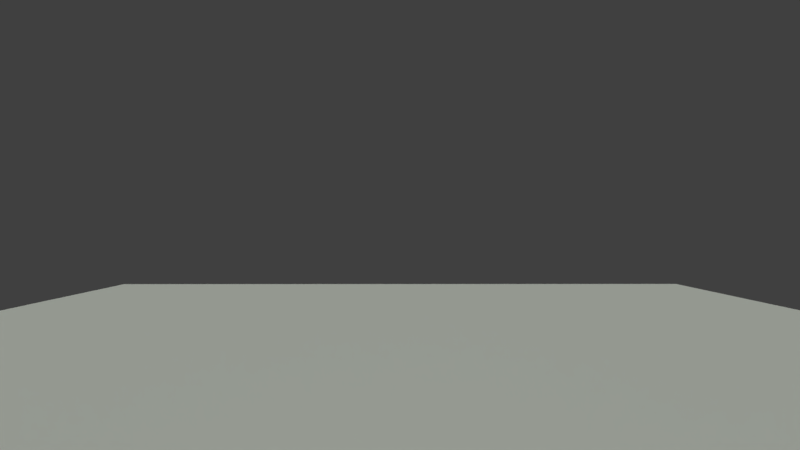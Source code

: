 # Source: client.blend  (saved by Blender 2.77.0; exported with 4.5.12 LTS)
import bpy
from mathutils import Matrix  # noqa: F401  (used for matrix-valued properties, if any)

bpy.ops.wm.read_factory_settings(use_empty=True)
scene = bpy.context.scene
scene.name = 'Scene'

# ---- collections
col_collection_1 = bpy.data.collections.new('Collection 1'); scene.collection.children.link(col_collection_1)
col_collection_2 = bpy.data.collections.new('Collection 2'); scene.collection.children.link(col_collection_2)
col_collection_2.hide_render = True
col_collection_2.hide_viewport = True

# ---- materials (node trees are filled in below, after node groups)
mat_material_001 = bpy.data.materials.new('Material.001')
mat_material_001.alpha_threshold = 0.0
mat_material_001.use_transparent_shadow = False
mat_material_001.roughness = 0.5
mat_material_001.specular_intensity = 0.0813
mat_material = bpy.data.materials.new('Material')
mat_material.alpha_threshold = 0.0
mat_material.use_transparent_shadow = False
mat_material.roughness = 0.5
mat_material.specular_intensity = 0.0
mat_material.line_color = (0.0, 0.0, 0.0, 1.0)

# ---- material node trees

# ---- world
world_world = bpy.data.worlds.new('World'); scene.world = world_world
world_world.color = (0.05088, 0.05088, 0.05088)
world_world.use_sun_shadow = False
world_world.sun_shadow_jitter_overblur = 0.0
world_world.cycles.sampling_method = 'MANUAL'

# ---- cameras
cam_camera = bpy.data.cameras.new('Camera')
cam_camera.clip_end = 100.0
cam_camera.lens = 10.0
cam_camera.sensor_width = 32.0
cam_camera.sensor_height = 18.0
cam_camera.ortho_scale = 7.314
cam_camera.dof.focus_distance = 0.0
cam_camera.dof.aperture_fstop = 128.0

# ---- lights
light_hemi_001 = bpy.data.lights.new('Hemi.001', 'SUN')
light_hemi_001.color = (0.3506, 0.2842, 0.184)
light_hemi_001.transmission_factor = 0.0
light_hemi_001.angle = 0.1993
light_hemi_001.energy = 0.2
light_hemi_001.shadow_buffer_clip_start = 0.5
light_hemi_001.shadow_soft_size = 0.1
light_hemi_001.shadow_cascade_max_distance = 1000.0
light_hemi = bpy.data.lights.new('Hemi', 'SUN')
light_hemi.color = (0.8188, 1.0, 0.9421)
light_hemi.transmission_factor = 0.0
light_hemi.angle = 0.1993
light_hemi.energy = 0.4
light_hemi.shadow_buffer_clip_start = 0.5
light_hemi.shadow_soft_size = 0.1
light_hemi.shadow_cascade_max_distance = 1000.0
light_lamp = bpy.data.lights.new('Lamp', 'SUN')
light_lamp.color = (1.0, 0.9972, 0.8322)
light_lamp.transmission_factor = 0.0
light_lamp.cutoff_distance = 30.0
light_lamp.angle = 0.1993
light_lamp.energy = 1.0
light_lamp.shadow_buffer_clip_start = 1.001
light_lamp.shadow_soft_size = 0.1
light_lamp.shadow_cascade_max_distance = 1000.0

# ---- meshes
me_plane = bpy.data.meshes.new('Plane')
me_plane.from_pydata([(-1.0, -1.0, 0.0), (1.0, -1.0, 0.0), (-1.0, 1.0, 0.0), (1.0, 1.0, 0.0)], [], [(0, 1, 3, 2)])
_uv = me_plane.uv_layers.new(name='UVMap')
_uv.uv.foreach_set('vector', [0.0, 0.0, 1.0, 0.0, 1.0, 1.0, 0.0, 1.0])
me_plane.materials.append(mat_material_001)
me_plane.use_remesh_preserve_volume = False
me_plane.use_remesh_preserve_attributes = False
me_plane.use_mirror_vertex_groups = False
me_plane.update()
me_suzanne_004 = bpy.data.meshes.new('Suzanne.004')
me_suzanne_004.from_pydata([(0.3486, 0.8034, 0.3672), (0.4051, 0.7919, 0.355), (0.45, 0.783, 0.3172), (0.4717, 0.7788, 0.2616), (0.4652, 0.7803, 0.202), (0.4337, 0.7868, 0.1538), (0.3839, 0.797, 0.125), (0.3287, 0.8082, 0.1244), (0.2779, 0.8184, 0.1496), (0.2452, 0.8249, 0.1965), (0.2355, 0.8267, 0.2535), (0.2538, 0.8228, 0.3089), (0.2944, 0.8144, 0.3505), (0.3518, 0.781, 0.3583), (0.4029, 0.7708, 0.3463), (0.4431, 0.7634, 0.3108), (0.462, 0.7608, 0.2598), (0.4549, 0.7635, 0.2057), (0.425, 0.7706, 0.1622), (0.3791, 0.7805, 0.1377), (0.3286, 0.7908, 0.1383), (0.2832, 0.7995, 0.1627), (0.2542, 0.8045, 0.2062), (0.2473, 0.8047, 0.2583), (0.2645, 0.8, 0.3082), (0.3025, 0.7914, 0.345), (0.3516, 0.8281, 0.2422), (0.2031, 0.5625, -0.1875), (0.3125, 0.5703, -0.4375), (0.3516, 0.5703, -0.6953), (0.3672, 0.5312, -0.8906), (0.3281, 0.5234, -0.9453), (0.1797, 0.5547, -0.9688), (0.4375, 0.5312, -0.1406), (0.6328, 0.5391, -0.03906), (0.8281, 0.4453, 0.1484), (0.8594, 0.5937, 0.4297), (0.7109, 0.625, 0.4844), (0.4922, 0.6875, 0.6016), (0.3203, 0.7344, 0.7578), (0.1563, 0.7578, 0.7188), (0.0625, 0.75, 0.4922), (0.1641, 0.7734, 0.4141), (0.125, 0.7656, 0.3047), (0.2031, 0.7422, 0.09375), (0.375, 0.7031, 0.01562), (0.4922, 0.6719, 0.0625), (0.625, 0.6484, 0.1875), (0.6406, 0.6484, 0.2969), (0.6016, 0.6641, 0.375), (0.4297, 0.7187, 0.4375), (0.25, 0.7578, 0.4688), (0.1094, 0.7344, -0.7188), (0.1172, 0.7109, -0.8359), (0.0625, 0.6953, -0.8828), (0.1016, 0.7422, -0.1484), (0.125, 0.75, -0.2266), (0.08594, 0.7422, -0.2891), (0.3984, 0.6719, -0.04688), (0.6172, 0.625, 0.05469), (0.7266, 0.6016, 0.2031), (0.7422, 0.6562, 0.375), (0.6875, 0.7266, 0.4141), (0.4375, 0.7969, 0.5469), (0.3125, 0.8359, 0.6406), (0.2031, 0.8516, 0.6172), (0.1016, 0.8437, 0.4297), (0.125, 0.8125, -0.1016), (0.2109, 0.7109, -0.4453), (0.25, 0.6875, -0.7031), (0.2656, 0.6641, -0.8203), (0.2344, 0.6328, -0.9141), (0.1641, 0.6328, -0.9297), (0.3281, 0.7422, 0.4766), (0.1641, 0.75, 0.1406), (0.1328, 0.7578, 0.2109), (0.1172, 0.7344, -0.6875), (0.07813, 0.75, -0.4453), (0.09375, 0.7812, -0.2734), (0.1328, 0.7969, -0.2266), (0.1094, 0.7812, -0.1328), (0.03906, 0.7812, -0.125), (0.04688, 0.8125, -0.1484), (0.09375, 0.8125, -0.1562), (0.1094, 0.8281, -0.2266), (0.07813, 0.8047, -0.25), (0.2578, 0.5547, -0.3125), (0.1641, 0.7109, -0.2422), (0.1797, 0.7109, -0.3125), (0.2344, 0.5547, -0.25), (0.04688, 0.6875, -0.8672), (0.09375, 0.7109, -0.8203), (0.09375, 0.7266, -0.7422), (0.09375, 0.6641, -0.75), (0.09375, 0.6406, -0.8125), (0.04688, 0.6328, -0.8516), (0.1719, 0.7812, 0.2188), (0.1875, 0.7734, 0.1562), (0.3359, 0.7578, 0.4297), (0.2734, 0.7734, 0.4219), (0.4219, 0.7734, 0.3984), (0.5625, 0.6953, 0.3516), (0.5859, 0.6875, 0.2891), (0.5781, 0.6797, 0.1953), (0.4766, 0.7187, 0.1016), (0.3738, 0.7357, 0.06321), (0.2256, 0.7697, 0.1104), (0.1797, 0.7812, 0.2969), (0.2109, 0.7812, 0.375), (0.2344, 0.7578, 0.3594), (0.1953, 0.7578, 0.2969), (0.2363, 0.7578, 0.1168), (0.3746, 0.7266, 0.07695), (0.4609, 0.7031, 0.1172), (0.5469, 0.6719, 0.2109), (0.5547, 0.6719, 0.2812), (0.5313, 0.6797, 0.3359), (0.4141, 0.75, 0.3906), (0.2813, 0.7656, 0.3984), (0.3359, 0.75, 0.4062), (0.2031, 0.75, 0.1719), (0.1953, 0.75, 0.2266), (0.1094, 0.6094, 0.4609), (0.1953, 0.6172, 0.6641), (0.3359, 0.5937, 0.6875), (0.4844, 0.5547, 0.5547), (0.6797, 0.4922, 0.4531), (0.7969, 0.4609, 0.4062), (0.7734, 0.375, 0.1641), (0.6016, 0.4141, 0.0), (0.4375, 0.4687, -0.09375), (0.8516, 0.05469, 0.2344), (0.8594, -0.04688, 0.3203), (0.7734, -0.4375, 0.2656), (0.4609, -0.7031, 0.4375), (0.7344, 0.07031, -0.04688), (0.5937, -0.1641, -0.125), (0.6406, -0.4297, -0.007812), (0.3359, -0.6641, 0.05469), (0.2344, 0.4062, -0.3516), (0.1797, 0.2578, -0.4141), (0.2891, 0.3828, -0.7109), (0.25, 0.3906, -0.5), (0.3281, 0.3984, -0.9141), (0.1406, 0.3672, -0.7578), (0.125, 0.3594, -0.5391), (0.1641, 0.4375, -0.9453), (0.2188, 0.4297, -0.2812), (0.2109, 0.4687, -0.2266), (0.2031, 0.5, -0.1719), (0.2109, 0.1641, -0.3906), (0.2969, -0.2656, -0.3125), (0.3437, -0.5391, -0.1484), (0.4531, -0.3828, 0.8672), (0.4531, -0.07031, 0.9297), (0.4531, 0.2344, 0.8516), (0.4609, 0.4297, 0.5234), (0.7266, 0.3359, 0.4062), (0.6328, 0.2812, 0.4531), (0.6406, 0.05469, 0.7031), (0.7969, 0.125, 0.5625), (0.7969, -0.1172, 0.6172), (0.6406, -0.1953, 0.75), (0.6406, -0.4453, 0.6797), (0.7969, -0.3594, 0.5391), (0.6172, -0.5859, 0.3281), (0.4844, -0.5469, 0.02344), (0.8203, -0.2031, 0.3281), (0.4063, 0.1484, -0.1719), (0.4297, -0.2109, -0.1953), (0.8906, -0.2344, 0.4062), (0.7734, -0.125, -0.1406), (1.039, -0.3281, -0.1016), (1.281, -0.4297, 0.05469), (1.352, -0.4219, 0.3203), (1.234, -0.4219, 0.5078), (1.023, -0.3125, 0.4766), (1.016, -0.2891, 0.4141), (1.187, -0.3906, 0.4375), (1.266, -0.4063, 0.2891), (1.211, -0.4063, 0.07812), (1.031, -0.3047, -0.03906), (0.8281, -0.1328, -0.07031), (0.9219, -0.2188, 0.3594), (0.9453, -0.2891, 0.3047), (0.8828, -0.2109, -0.02344), (1.039, -0.3672, 0.0), (1.187, -0.4453, 0.09375), (1.234, -0.4453, 0.25), (1.172, -0.4375, 0.3594), (1.023, -0.3594, 0.3438), (0.8437, -0.2109, 0.2891), (0.8359, -0.2734, 0.1719), (0.7578, -0.2734, 0.09375), (0.8203, -0.2734, 0.08594), (0.8437, -0.2734, 0.01562), (0.8125, -0.2734, -0.01562), (0.7266, -0.07031, 0.0), (0.7187, -0.1719, -0.02344), (0.7187, -0.1875, 0.03906), (0.7969, -0.2109, 0.2031), (0.8906, -0.2656, 0.2422), (0.8906, -0.3203, 0.2344), (0.8125, -0.3203, -0.01562), (0.8516, -0.3203, 0.01562), (0.8281, -0.3203, 0.07812), (0.7656, -0.3203, 0.09375), (0.8437, -0.3203, 0.1719), (1.039, -0.4141, 0.3281), (1.187, -0.4844, 0.3438), (1.258, -0.4922, 0.2422), (1.211, -0.4844, 0.08594), (1.047, -0.4219, 0.0), (0.8828, -0.2656, -0.01562), (0.9531, -0.3438, 0.2891), (0.8906, -0.3281, 0.1094), (0.9375, -0.3359, 0.0625), (1.0, -0.3672, 0.125), (0.9609, -0.3516, 0.1719), (1.016, -0.375, 0.2344), (1.055, -0.3828, 0.1875), (1.109, -0.3906, 0.2109), (1.086, -0.3906, 0.2734), (1.023, -0.4844, 0.4375), (1.25, -0.5469, 0.4688), (1.367, -0.5, 0.2969), (1.312, -0.5313, 0.05469), (1.039, -0.4922, -0.08594), (0.7891, -0.3281, -0.125), (0.8594, -0.3828, 0.3828), (0.2306, 0.7615, 0.3619), (0.28, 0.7669, 0.4022), (0.3359, 0.7512, 0.41), (0.4153, 0.7537, 0.3919), (0.5362, 0.6822, 0.3384), (0.5597, 0.6744, 0.2825), (0.5518, 0.6731, 0.2085), (0.4634, 0.7056, 0.1147), (0.3746, 0.729, 0.07322), (0.2338, 0.7615, 0.1143), (0.2006, 0.7537, 0.1694), (0.1928, 0.7615, 0.2969), (0.1916, 0.755, 0.2253), (0.4117, 0.7539, 0.3839), (0.5196, 0.6917, 0.3314), (0.5422, 0.6844, 0.2756), (0.5319, 0.6855, 0.2065), (0.4525, 0.7136, 0.1217), (0.3712, 0.7345, 0.08377), (0.247, 0.7634, 0.1193), (0.2134, 0.7568, 0.1707), (0.2038, 0.758, 0.223), (0.2021, 0.7635, 0.2889), (0.2374, 0.7646, 0.3491), (0.2829, 0.7702, 0.3896), (0.3357, 0.7545, 0.3985), (-0.3486, 0.8034, 0.3672), (-0.4051, 0.7919, 0.355), (-0.45, 0.783, 0.3172), (-0.4717, 0.7788, 0.2616), (-0.4652, 0.7803, 0.202), (-0.4337, 0.7868, 0.1538), (-0.3839, 0.797, 0.125), (-0.3287, 0.8082, 0.1244), (-0.2779, 0.8184, 0.1496), (-0.2452, 0.8249, 0.1965), (-0.2355, 0.8267, 0.2535), (-0.2538, 0.8228, 0.3089), (-0.2944, 0.8144, 0.3505), (-0.3518, 0.781, 0.3583), (-0.4029, 0.7708, 0.3463), (-0.4431, 0.7634, 0.3108), (-0.462, 0.7608, 0.2598), (-0.4549, 0.7635, 0.2057), (-0.425, 0.7706, 0.1622), (-0.3791, 0.7805, 0.1377), (-0.3286, 0.7908, 0.1383), (-0.2832, 0.7995, 0.1627), (-0.2542, 0.8045, 0.2062), (-0.2473, 0.8047, 0.2583), (-0.2645, 0.8, 0.3082), (-0.3025, 0.7914, 0.345), (-0.3516, 0.8281, 0.2422), (2.418e-07, 0.7422, 0.4297), (2.673e-07, 0.8203, 0.3516), (2.393e-07, 0.7344, -0.6797), (2.546e-07, 0.7812, -0.3203), (2.597e-07, 0.7969, -0.1875), (2.342e-07, 0.7188, -0.7734), (1.96e-07, 0.6016, 0.4062), (1.858e-07, 0.5703, 0.5703), (-1.782e-07, -0.5469, 0.8984), (-2.775e-07, -0.8516, 0.5625), (-2.698e-07, -0.8281, 0.07031), (-1.146e-07, -0.3516, -0.3828), (-0.2031, 0.5625, -0.1875), (-0.3125, 0.5703, -0.4375), (-0.3516, 0.5703, -0.6953), (-0.3672, 0.5313, -0.8906), (-0.3281, 0.5234, -0.9453), (-0.1797, 0.5547, -0.9688), (1.884e-07, 0.5781, -0.9844), (-0.4375, 0.5313, -0.1406), (-0.6328, 0.5391, -0.03906), (-0.8281, 0.4453, 0.1484), (-0.8594, 0.5938, 0.4297), (-0.7109, 0.625, 0.4844), (-0.4922, 0.6875, 0.6016), (-0.3203, 0.7344, 0.7578), (-0.1562, 0.7578, 0.7188), (-0.0625, 0.75, 0.4922), (-0.1641, 0.7734, 0.4141), (-0.125, 0.7656, 0.3047), (-0.2031, 0.7422, 0.09375), (-0.375, 0.7031, 0.01562), (-0.4922, 0.6719, 0.0625), (-0.625, 0.6484, 0.1875), (-0.6406, 0.6484, 0.2969), (-0.6016, 0.6641, 0.375), (-0.4297, 0.7188, 0.4375), (-0.25, 0.7578, 0.4688), (2.393e-07, 0.7344, -0.7656), (-0.1094, 0.7344, -0.7188), (-0.1172, 0.7109, -0.8359), (-0.0625, 0.6953, -0.8828), (2.24e-07, 0.6875, -0.8906), (2.444e-07, 0.75, -0.1953), (2.418e-07, 0.7422, -0.1406), (-0.1016, 0.7422, -0.1484), (-0.125, 0.75, -0.2266), (-0.08594, 0.7422, -0.2891), (-0.3984, 0.6719, -0.04688), (-0.6172, 0.625, 0.05469), (-0.7266, 0.6016, 0.2031), (-0.7422, 0.6563, 0.375), (-0.6875, 0.7266, 0.4141), (-0.4375, 0.7969, 0.5469), (-0.3125, 0.8359, 0.6406), (-0.2031, 0.8516, 0.6172), (-0.1016, 0.8438, 0.4297), (-0.125, 0.8125, -0.1016), (-0.2109, 0.7109, -0.4453), (-0.25, 0.6875, -0.7031), (-0.2656, 0.6641, -0.8203), (-0.2344, 0.6328, -0.9141), (-0.1641, 0.6328, -0.9297), (2.087e-07, 0.6406, -0.9453), (2.367e-07, 0.7266, 0.04688), (2.495e-07, 0.7656, 0.2109), (-0.3281, 0.7422, 0.4766), (-0.1641, 0.75, 0.1406), (-0.1328, 0.7578, 0.2109), (-0.1172, 0.7344, -0.6875), (-0.07812, 0.75, -0.4453), (2.444e-07, 0.75, -0.4453), (2.418e-07, 0.7422, -0.3281), (-0.09375, 0.7813, -0.2734), (-0.1328, 0.7969, -0.2266), (-0.1094, 0.7813, -0.1328), (-0.03906, 0.7812, -0.125), (2.698e-07, 0.8281, -0.2031), (-0.04687, 0.8125, -0.1484), (-0.09375, 0.8125, -0.1562), (-0.1094, 0.8281, -0.2266), (-0.07812, 0.8047, -0.25), (2.622e-07, 0.8047, -0.2891), (-0.2578, 0.5547, -0.3125), (-0.1641, 0.7109, -0.2422), (-0.1797, 0.7109, -0.3125), (-0.2344, 0.5547, -0.25), (2.24e-07, 0.6875, -0.875), (-0.04687, 0.6875, -0.8672), (-0.09375, 0.7109, -0.8203), (-0.09375, 0.7266, -0.7422), (2.138e-07, 0.6562, -0.7812), (-0.09375, 0.6641, -0.75), (-0.09375, 0.6406, -0.8125), (-0.04687, 0.6328, -0.8516), (2.062e-07, 0.6328, -0.8594), (-0.1719, 0.7813, 0.2188), (-0.1875, 0.7734, 0.1562), (-0.3359, 0.7578, 0.4297), (-0.2734, 0.7734, 0.4219), (-0.4219, 0.7734, 0.3984), (-0.5625, 0.6953, 0.3516), (-0.5859, 0.6875, 0.2891), (-0.5781, 0.6797, 0.1953), (-0.4766, 0.7188, 0.1016), (-0.3738, 0.7357, 0.06321), (-0.2256, 0.7697, 0.1104), (-0.1797, 0.7813, 0.2969), (-0.2109, 0.7813, 0.375), (-0.2344, 0.7578, 0.3594), (-0.1953, 0.7578, 0.2969), (-0.2363, 0.7578, 0.1168), (-0.3746, 0.7266, 0.07695), (-0.4609, 0.7031, 0.1172), (-0.5469, 0.6719, 0.2109), (-0.5547, 0.6719, 0.2812), (-0.5312, 0.6797, 0.3359), (-0.4141, 0.75, 0.3906), (-0.2812, 0.7656, 0.3984), (-0.3359, 0.75, 0.4062), (-0.2031, 0.75, 0.1719), (-0.1953, 0.75, 0.2266), (-0.1094, 0.6094, 0.4609), (-0.1953, 0.6172, 0.6641), (-0.3359, 0.5938, 0.6875), (-0.4844, 0.5547, 0.5547), (-0.6797, 0.4922, 0.4531), (-0.7969, 0.4609, 0.4062), (-0.7734, 0.375, 0.1641), (-0.6016, 0.4141, 0.0), (-0.4375, 0.4688, -0.09375), (9.419e-08, 0.2891, 0.8984), (-2.546e-08, -0.07812, 0.9844), (-2.189e-07, -0.6719, -0.1953), (6.11e-08, 0.1875, -0.4609), (1.502e-07, 0.4609, -0.9766), (1.12e-07, 0.3438, -0.8047), (1.044e-07, 0.3203, -0.5703), (9.164e-08, 0.2812, -0.4844), (-0.8516, 0.05469, 0.2344), (-0.8594, -0.04687, 0.3203), (-0.7734, -0.4375, 0.2656), (-0.4609, -0.7031, 0.4375), (-0.7344, 0.07031, -0.04688), (-0.5938, -0.1641, -0.125), (-0.6406, -0.4297, -0.007812), (-0.3359, -0.6641, 0.05469), (-0.2344, 0.4063, -0.3516), (-0.1797, 0.2578, -0.4141), (-0.2891, 0.3828, -0.7109), (-0.25, 0.3906, -0.5), (-0.3281, 0.3984, -0.9141), (-0.1406, 0.3672, -0.7578), (-0.125, 0.3594, -0.5391), (-0.1641, 0.4375, -0.9453), (-0.2187, 0.4297, -0.2812), (-0.2109, 0.4688, -0.2266), (-0.2031, 0.5, -0.1719), (-0.2109, 0.1641, -0.3906), (-0.2969, -0.2656, -0.3125), (-0.3438, -0.5391, -0.1484), (-0.4531, -0.3828, 0.8672), (-0.4531, -0.07031, 0.9297), (-0.4531, 0.2344, 0.8516), (-0.4609, 0.4297, 0.5234), (-0.7266, 0.3359, 0.4062), (-0.6328, 0.2813, 0.4531), (-0.6406, 0.05469, 0.7031), (-0.7969, 0.125, 0.5625), (-0.7969, -0.1172, 0.6172), (-0.6406, -0.1953, 0.75), (-0.6406, -0.4453, 0.6797), (-0.7969, -0.3594, 0.5391), (-0.6172, -0.5859, 0.3281), (-0.4844, -0.5469, 0.02344), (-0.8203, -0.2031, 0.3281), (-0.4062, 0.1484, -0.1719), (-0.4297, -0.2109, -0.1953), (-0.8906, -0.2344, 0.4062), (-0.7734, -0.125, -0.1406), (-1.039, -0.3281, -0.1016), (-1.281, -0.4297, 0.05469), (-1.352, -0.4219, 0.3203), (-1.234, -0.4219, 0.5078), (-1.023, -0.3125, 0.4766), (-1.016, -0.2891, 0.4141), (-1.188, -0.3906, 0.4375), (-1.266, -0.4062, 0.2891), (-1.211, -0.4062, 0.07812), (-1.031, -0.3047, -0.03906), (-0.8281, -0.1328, -0.07031), (-0.9219, -0.2187, 0.3594), (-0.9453, -0.2891, 0.3047), (-0.8828, -0.2109, -0.02344), (-1.039, -0.3672, 0.0), (-1.188, -0.4453, 0.09375), (-1.234, -0.4453, 0.25), (-1.172, -0.4375, 0.3594), (-1.023, -0.3594, 0.3438), (-0.8438, -0.2109, 0.2891), (-0.8359, -0.2734, 0.1719), (-0.7578, -0.2734, 0.09375), (-0.8203, -0.2734, 0.08594), (-0.8438, -0.2734, 0.01562), (-0.8125, -0.2734, -0.01562), (-0.7266, -0.07031, 0.0), (-0.7188, -0.1719, -0.02344), (-0.7188, -0.1875, 0.03906), (-0.7969, -0.2109, 0.2031), (-0.8906, -0.2656, 0.2422), (-0.8906, -0.3203, 0.2344), (-0.8125, -0.3203, -0.01562), (-0.8516, -0.3203, 0.01562), (-0.8281, -0.3203, 0.07812), (-0.7656, -0.3203, 0.09375), (-0.8438, -0.3203, 0.1719), (-1.039, -0.4141, 0.3281), (-1.188, -0.4844, 0.3438), (-1.258, -0.4922, 0.2422), (-1.211, -0.4844, 0.08594), (-1.047, -0.4219, 0.0), (-0.8828, -0.2656, -0.01562), (-0.9531, -0.3437, 0.2891), (-0.8906, -0.3281, 0.1094), (-0.9375, -0.3359, 0.0625), (-1.0, -0.3672, 0.125), (-0.9609, -0.3516, 0.1719), (-1.016, -0.375, 0.2344), (-1.055, -0.3828, 0.1875), (-1.109, -0.3906, 0.2109), (-1.086, -0.3906, 0.2734), (-1.023, -0.4844, 0.4375), (-1.25, -0.5469, 0.4688), (-1.367, -0.5, 0.2969), (-1.313, -0.5312, 0.05469), (-1.039, -0.4922, -0.08594), (-0.7891, -0.3281, -0.125), (-0.8594, -0.3828, 0.3828), (-0.2306, 0.7615, 0.3619), (-0.28, 0.7669, 0.4022), (-0.3359, 0.7512, 0.41), (-0.4153, 0.7537, 0.3919), (-0.5362, 0.6822, 0.3384), (-0.5597, 0.6744, 0.2825), (-0.5518, 0.6731, 0.2085), (-0.4634, 0.7056, 0.1147), (-0.3746, 0.729, 0.07322), (-0.2338, 0.7615, 0.1143), (-0.2006, 0.7537, 0.1694), (-0.1928, 0.7615, 0.2969), (-0.1916, 0.755, 0.2253), (-0.4117, 0.7539, 0.3839), (-0.5196, 0.6917, 0.3314), (-0.5422, 0.6844, 0.2756), (-0.5319, 0.6855, 0.2065), (-0.4525, 0.7136, 0.1217), (-0.3712, 0.7345, 0.08377), (-0.247, 0.7634, 0.1193), (-0.2134, 0.7568, 0.1707), (-0.2038, 0.758, 0.223), (-0.2021, 0.7635, 0.2889), (-0.2374, 0.7646, 0.3491), (-0.2829, 0.7702, 0.3896), (-0.3357, 0.7545, 0.3985)], [], [(12, 25, 13, 0), (11, 24, 25, 12), (10, 23, 24, 11), (9, 22, 23, 10), (8, 21, 22, 9), (7, 20, 21, 8), (6, 19, 20, 7), (5, 18, 19, 6), (4, 17, 18, 5), (3, 16, 17, 4), (2, 15, 16, 3), (1, 14, 15, 2), (0, 13, 14, 1), (0, 26, 12), (12, 26, 11), (11, 26, 10), (10, 26, 9), (9, 26, 8), (8, 26, 7), (7, 26, 6), (6, 26, 5), (5, 26, 4), (4, 26, 3), (3, 26, 2), (2, 26, 1), (1, 26, 0), (346, 72, 32, 301), (72, 71, 31, 32), (71, 70, 30, 31), (70, 69, 29, 30), (69, 68, 28, 29), (58, 33, 27, 67), (59, 34, 33, 58), (60, 35, 34, 59), (61, 36, 35, 60), (62, 37, 36, 61), (63, 38, 37, 62), (64, 39, 38, 63), (65, 40, 39, 64), (66, 41, 40, 65), (284, 283, 41, 66), (65, 51, 42, 66), (64, 73, 51, 65), (64, 63, 50, 73), (63, 62, 49, 50), (62, 61, 48, 49), (61, 60, 47, 48), (60, 59, 46, 47), (59, 58, 45, 46), (58, 67, 44, 45), (347, 74, 44, 67), (284, 66, 42, 43), (348, 284, 43, 75), (75, 74, 347, 348), (346, 325, 54, 72), (72, 54, 53, 71), (71, 53, 52, 70), (76, 77, 68, 69), (69, 70, 52, 76), (354, 355, 57, 77), (354, 77, 76, 285), (76, 52, 321, 285), (78, 79, 56, 57), (79, 80, 55, 56), (80, 81, 327, 55), (81, 287, 326, 327), (78, 57, 355, 286), (85, 78, 286, 365), (82, 360, 287, 81), (83, 82, 81, 80), (84, 83, 80, 79), (85, 84, 79, 78), (83, 84, 360, 82), (85, 365, 360, 84), (67, 55, 327, 347), (87, 56, 55, 67), (88, 57, 56, 87), (68, 77, 57, 88), (88, 86, 28, 68), (87, 89, 86, 88), (87, 67, 27, 89), (288, 321, 52, 92), (92, 52, 53, 91), (91, 53, 54, 90), (90, 54, 325, 370), (95, 90, 370, 378), (94, 91, 90, 95), (93, 92, 91, 94), (374, 288, 92, 93), (95, 378, 374, 93), (94, 95, 93), (97, 74, 75, 96), (96, 75, 43, 107), (107, 43, 42, 108), (106, 44, 74, 97), (105, 45, 44, 106), (104, 46, 45, 105), (103, 47, 46, 104), (102, 48, 47, 103), (101, 49, 48, 102), (100, 50, 49, 101), (98, 73, 50, 100), (99, 51, 73, 98), (108, 42, 51, 99), (230, 108, 99, 231), (231, 99, 98, 232), (232, 98, 100, 233), (233, 100, 101, 234), (234, 101, 102, 235), (235, 102, 103, 236), (236, 103, 104, 237), (237, 104, 105, 238), (238, 105, 106, 239), (239, 106, 97, 240), (241, 107, 108, 230), (242, 96, 107, 241), (240, 97, 96, 242), (122, 41, 283, 289), (123, 40, 41, 122), (124, 39, 40, 123), (125, 38, 39, 124), (126, 37, 38, 125), (127, 36, 37, 126), (128, 35, 36, 127), (129, 34, 35, 128), (130, 33, 34, 129), (140, 421, 420, 145), (145, 420, 419, 144), (144, 419, 418, 146), (418, 301, 32, 146), (146, 32, 31, 143), (143, 31, 30, 141), (141, 30, 29, 142), (145, 144, 141, 142), (146, 143, 141, 144), (145, 142, 139, 140), (142, 29, 28, 139), (148, 147, 86, 89), (147, 139, 28, 86), (148, 89, 27, 149), (130, 149, 27, 33), (152, 138, 293, 416), (151, 152, 416, 294), (150, 151, 294, 417), (140, 150, 417, 421), (150, 140, 139, 147), (135, 129, 128, 131), (138, 134, 292, 293), (154, 155, 414, 415), (153, 154, 415, 291), (134, 153, 291, 292), (157, 127, 126, 158), (160, 157, 158, 159), (161, 160, 159, 162), (164, 161, 162, 163), (163, 165, 133, 164), (163, 153, 134, 165), (162, 154, 153, 163), (159, 155, 154, 162), (158, 156, 155, 159), (158, 126, 125, 156), (155, 156, 290, 414), (124, 123, 122, 125), (156, 125, 122, 290), (290, 122, 289), (131, 128, 127, 157), (160, 132, 131, 157), (161, 167, 132, 160), (161, 164, 133, 167), (169, 151, 150, 168), (169, 168, 135, 136), (168, 130, 129, 135), (147, 148, 130, 168), (168, 150, 147), (148, 149, 130), (166, 137, 133, 165), (166, 165, 134, 138), (166, 169, 136, 137), (166, 152, 151, 169), (152, 166, 138), (183, 170, 176, 177), (178, 177, 176, 175), (179, 178, 175, 174), (180, 179, 174, 173), (181, 180, 173, 172), (182, 181, 172, 171), (185, 186, 181, 182), (186, 187, 180, 181), (187, 188, 179, 180), (188, 189, 178, 179), (189, 190, 177, 178), (184, 183, 177, 190), (198, 136, 135, 197), (182, 171, 136, 198), (197, 135, 131, 132), (183, 191, 167, 170), (196, 185, 182, 198), (198, 199, 195, 196), (195, 199, 193, 194), (199, 200, 192, 193), (192, 200, 191, 201), (201, 191, 183, 184), (191, 200, 132, 167), (199, 197, 132, 200), (199, 198, 197), (202, 201, 184, 214), (207, 192, 201, 202), (206, 193, 192, 207), (205, 194, 193, 206), (204, 195, 194, 205), (203, 196, 195, 204), (213, 185, 196, 203), (214, 184, 190, 208), (208, 190, 189, 209), (209, 189, 188, 210), (210, 188, 187, 211), (211, 187, 186, 212), (212, 186, 185, 213), (216, 204, 205, 215), (217, 216, 215, 218), (220, 217, 218, 219), (221, 220, 219, 222), (219, 214, 208, 222), (219, 218, 202, 214), (215, 207, 202, 218), (207, 215, 205, 206), (216, 213, 203, 204), (216, 217, 212, 213), (217, 220, 211, 212), (220, 221, 210, 211), (221, 222, 209, 210), (209, 222, 208), (228, 171, 172, 227), (227, 172, 173, 226), (226, 173, 174, 225), (225, 174, 175, 224), (224, 175, 176, 223), (223, 176, 170, 229), (228, 227, 223, 229), (226, 224, 223, 227), (226, 225, 224), (170, 167, 133, 229), (228, 229, 133, 137), (228, 137, 136, 171), (243, 117, 116, 244), (244, 116, 115, 245), (245, 115, 114, 246), (246, 114, 113, 247), (247, 113, 112, 248), (248, 112, 111, 249), (249, 111, 120, 250), (250, 120, 121, 251), (251, 121, 110, 252), (252, 110, 109, 253), (253, 109, 118, 254), (254, 118, 119, 255), (255, 119, 117, 243), (109, 230, 231, 118), (118, 231, 232, 119), (119, 232, 233, 117), (117, 233, 234, 116), (116, 234, 235, 115), (115, 235, 236, 114), (114, 236, 237, 113), (113, 237, 238, 112), (112, 238, 239, 111), (111, 239, 240, 120), (110, 241, 230, 109), (121, 242, 241, 110), (120, 240, 242, 121), (14, 243, 244, 15), (15, 244, 245, 16), (16, 245, 246, 17), (17, 246, 247, 18), (18, 247, 248, 19), (19, 248, 249, 20), (20, 249, 250, 21), (21, 250, 251, 22), (22, 251, 252, 23), (23, 252, 253, 24), (24, 253, 254, 25), (25, 254, 255, 13), (13, 255, 243, 14), (268, 256, 269, 281), (267, 268, 281, 280), (266, 267, 280, 279), (265, 266, 279, 278), (264, 265, 278, 277), (263, 264, 277, 276), (262, 263, 276, 275), (261, 262, 275, 274), (260, 261, 274, 273), (259, 260, 273, 272), (258, 259, 272, 271), (257, 258, 271, 270), (256, 257, 270, 269), (256, 268, 282), (268, 267, 282), (267, 266, 282), (266, 265, 282), (265, 264, 282), (264, 263, 282), (263, 262, 282), (262, 261, 282), (261, 260, 282), (260, 259, 282), (259, 258, 282), (258, 257, 282), (257, 256, 282), (346, 301, 300, 345), (345, 300, 299, 344), (344, 299, 298, 343), (343, 298, 297, 342), (342, 297, 296, 341), (331, 340, 295, 302), (332, 331, 302, 303), (333, 332, 303, 304), (334, 333, 304, 305), (335, 334, 305, 306), (336, 335, 306, 307), (337, 336, 307, 308), (338, 337, 308, 309), (339, 338, 309, 310), (284, 339, 310, 283), (338, 339, 311, 320), (337, 338, 320, 349), (337, 349, 319, 336), (336, 319, 318, 335), (335, 318, 317, 334), (334, 317, 316, 333), (333, 316, 315, 332), (332, 315, 314, 331), (331, 314, 313, 340), (347, 340, 313, 350), (284, 312, 311, 339), (348, 351, 312, 284), (351, 348, 347, 350), (346, 345, 324, 325), (345, 344, 323, 324), (344, 343, 322, 323), (352, 342, 341, 353), (342, 352, 322, 343), (354, 353, 330, 355), (354, 285, 352, 353), (352, 285, 321, 322), (356, 330, 329, 357), (357, 329, 328, 358), (358, 328, 327, 359), (359, 327, 326, 287), (356, 286, 355, 330), (364, 365, 286, 356), (361, 359, 287, 360), (362, 358, 359, 361), (363, 357, 358, 362), (364, 356, 357, 363), (362, 361, 360, 363), (364, 363, 360, 365), (340, 347, 327, 328), (367, 340, 328, 329), (368, 367, 329, 330), (341, 368, 330, 353), (368, 341, 296, 366), (367, 368, 366, 369), (367, 369, 295, 340), (288, 373, 322, 321), (373, 372, 323, 322), (372, 371, 324, 323), (371, 370, 325, 324), (377, 378, 370, 371), (376, 377, 371, 372), (375, 376, 372, 373), (374, 375, 373, 288), (377, 375, 374, 378), (376, 375, 377), (380, 379, 351, 350), (379, 390, 312, 351), (390, 391, 311, 312), (389, 380, 350, 313), (388, 389, 313, 314), (387, 388, 314, 315), (386, 387, 315, 316), (385, 386, 316, 317), (384, 385, 317, 318), (383, 384, 318, 319), (381, 383, 319, 349), (382, 381, 349, 320), (391, 382, 320, 311), (521, 522, 382, 391), (522, 523, 381, 382), (523, 524, 383, 381), (524, 525, 384, 383), (525, 526, 385, 384), (526, 527, 386, 385), (527, 528, 387, 386), (528, 529, 388, 387), (529, 530, 389, 388), (530, 531, 380, 389), (532, 521, 391, 390), (533, 532, 390, 379), (531, 533, 379, 380), (405, 289, 283, 310), (406, 405, 310, 309), (407, 406, 309, 308), (408, 407, 308, 307), (409, 408, 307, 306), (410, 409, 306, 305), (411, 410, 305, 304), (412, 411, 304, 303), (413, 412, 303, 302), (431, 436, 420, 421), (436, 435, 419, 420), (435, 437, 418, 419), (418, 437, 300, 301), (437, 434, 299, 300), (434, 432, 298, 299), (432, 433, 297, 298), (436, 433, 432, 435), (437, 435, 432, 434), (436, 431, 430, 433), (433, 430, 296, 297), (439, 369, 366, 438), (438, 366, 296, 430), (439, 440, 295, 369), (413, 302, 295, 440), (443, 416, 293, 429), (442, 294, 416, 443), (441, 417, 294, 442), (431, 421, 417, 441), (441, 438, 430, 431), (426, 422, 411, 412), (429, 293, 292, 425), (445, 415, 414, 446), (444, 291, 415, 445), (425, 292, 291, 444), (448, 449, 409, 410), (451, 450, 449, 448), (452, 453, 450, 451), (455, 454, 453, 452), (454, 455, 424, 456), (454, 456, 425, 444), (453, 454, 444, 445), (450, 453, 445, 446), (449, 450, 446, 447), (449, 447, 408, 409), (446, 414, 290, 447), (407, 408, 405, 406), (447, 290, 405, 408), (290, 289, 405), (422, 448, 410, 411), (451, 448, 422, 423), (452, 451, 423, 458), (452, 458, 424, 455), (460, 459, 441, 442), (460, 427, 426, 459), (459, 426, 412, 413), (438, 459, 413, 439), (459, 438, 441), (439, 413, 440), (457, 456, 424, 428), (457, 429, 425, 456), (457, 428, 427, 460), (457, 460, 442, 443), (443, 429, 457), (474, 468, 467, 461), (469, 466, 467, 468), (470, 465, 466, 469), (471, 464, 465, 470), (472, 463, 464, 471), (473, 462, 463, 472), (476, 473, 472, 477), (477, 472, 471, 478), (478, 471, 470, 479), (479, 470, 469, 480), (480, 469, 468, 481), (475, 481, 468, 474), (489, 488, 426, 427), (473, 489, 427, 462), (488, 423, 422, 426), (474, 461, 458, 482), (487, 489, 473, 476), (489, 487, 486, 490), (486, 485, 484, 490), (490, 484, 483, 491), (483, 492, 482, 491), (492, 475, 474, 482), (482, 458, 423, 491), (490, 491, 423, 488), (490, 488, 489), (493, 505, 475, 492), (498, 493, 492, 483), (497, 498, 483, 484), (496, 497, 484, 485), (495, 496, 485, 486), (494, 495, 486, 487), (504, 494, 487, 476), (505, 499, 481, 475), (499, 500, 480, 481), (500, 501, 479, 480), (501, 502, 478, 479), (502, 503, 477, 478), (503, 504, 476, 477), (507, 506, 496, 495), (508, 509, 506, 507), (511, 510, 509, 508), (512, 513, 510, 511), (510, 513, 499, 505), (510, 505, 493, 509), (506, 509, 493, 498), (498, 497, 496, 506), (507, 495, 494, 504), (507, 504, 503, 508), (508, 503, 502, 511), (511, 502, 501, 512), (512, 501, 500, 513), (500, 499, 513), (519, 518, 463, 462), (518, 517, 464, 463), (517, 516, 465, 464), (516, 515, 466, 465), (515, 514, 467, 466), (514, 520, 461, 467), (519, 520, 514, 518), (517, 518, 514, 515), (517, 515, 516), (461, 520, 424, 458), (519, 428, 424, 520), (519, 462, 427, 428), (534, 535, 399, 400), (535, 536, 398, 399), (536, 537, 397, 398), (537, 538, 396, 397), (538, 539, 395, 396), (539, 540, 394, 395), (540, 541, 403, 394), (541, 542, 404, 403), (542, 543, 393, 404), (543, 544, 392, 393), (544, 545, 401, 392), (545, 546, 402, 401), (546, 534, 400, 402), (392, 401, 522, 521), (401, 402, 523, 522), (402, 400, 524, 523), (400, 399, 525, 524), (399, 398, 526, 525), (398, 397, 527, 526), (397, 396, 528, 527), (396, 395, 529, 528), (395, 394, 530, 529), (394, 403, 531, 530), (393, 392, 521, 532), (404, 393, 532, 533), (403, 404, 533, 531), (270, 271, 535, 534), (271, 272, 536, 535), (272, 273, 537, 536), (273, 274, 538, 537), (274, 275, 539, 538), (275, 276, 540, 539), (276, 277, 541, 540), (277, 278, 542, 541), (278, 279, 543, 542), (279, 280, 544, 543), (280, 281, 545, 544), (281, 269, 546, 545), (269, 270, 534, 546)])
me_suzanne_004.materials.append(mat_material)
me_suzanne_004.use_remesh_preserve_volume = False
me_suzanne_004.use_remesh_preserve_attributes = False
me_suzanne_004.use_mirror_vertex_groups = False
me_suzanne_004.update()
me_suzanne_000 = bpy.data.meshes.new('Suzanne.000')
me_suzanne_000.from_pydata([(0.3486, 0.8034, 0.3672), (0.4051, 0.7919, 0.355), (0.45, 0.783, 0.3172), (0.4717, 0.7788, 0.2616), (0.4652, 0.7803, 0.202), (0.4337, 0.7868, 0.1538), (0.3839, 0.797, 0.125), (0.3287, 0.8082, 0.1244), (0.2779, 0.8184, 0.1496), (0.2452, 0.8249, 0.1965), (0.2355, 0.8267, 0.2535), (0.2538, 0.8228, 0.3089), (0.2944, 0.8144, 0.3505), (0.3518, 0.781, 0.3583), (0.4029, 0.7708, 0.3463), (0.4431, 0.7634, 0.3108), (0.462, 0.7608, 0.2598), (0.4549, 0.7635, 0.2057), (0.425, 0.7706, 0.1622), (0.3791, 0.7805, 0.1377), (0.3286, 0.7908, 0.1383), (0.2832, 0.7995, 0.1627), (0.2542, 0.8045, 0.2062), (0.2473, 0.8047, 0.2583), (0.2645, 0.8, 0.3082), (0.3025, 0.7914, 0.345), (0.3516, 0.8281, 0.2422), (0.2031, 0.5625, -0.1875), (0.3125, 0.5703, -0.4375), (0.3516, 0.5703, -0.6953), (0.3672, 0.5312, -0.8906), (0.3281, 0.5234, -0.9453), (0.1797, 0.5547, -0.9688), (0.4375, 0.5312, -0.1406), (0.6328, 0.5391, -0.03906), (0.8281, 0.4453, 0.1484), (0.8594, 0.5937, 0.4297), (0.7109, 0.625, 0.4844), (0.4922, 0.6875, 0.6016), (0.3203, 0.7344, 0.7578), (0.1563, 0.7578, 0.7188), (0.0625, 0.75, 0.4922), (0.1641, 0.7734, 0.4141), (0.125, 0.7656, 0.3047), (0.2031, 0.7422, 0.09375), (0.375, 0.7031, 0.01562), (0.4922, 0.6719, 0.0625), (0.625, 0.6484, 0.1875), (0.6406, 0.6484, 0.2969), (0.6016, 0.6641, 0.375), (0.4297, 0.7187, 0.4375), (0.25, 0.7578, 0.4688), (0.1094, 0.7344, -0.7188), (0.1172, 0.7109, -0.8359), (0.0625, 0.6953, -0.8828), (0.1016, 0.7422, -0.1484), (0.125, 0.75, -0.2266), (0.08594, 0.7422, -0.2891), (0.3984, 0.6719, -0.04688), (0.6172, 0.625, 0.05469), (0.7266, 0.6016, 0.2031), (0.7422, 0.6562, 0.375), (0.6875, 0.7266, 0.4141), (0.4375, 0.7969, 0.5469), (0.3125, 0.8359, 0.6406), (0.2031, 0.8516, 0.6172), (0.1016, 0.8437, 0.4297), (0.125, 0.8125, -0.1016), (0.2109, 0.7109, -0.4453), (0.25, 0.6875, -0.7031), (0.2656, 0.6641, -0.8203), (0.2344, 0.6328, -0.9141), (0.1641, 0.6328, -0.9297), (0.3281, 0.7422, 0.4766), (0.1641, 0.75, 0.1406), (0.1328, 0.7578, 0.2109), (0.1172, 0.7344, -0.6875), (0.07813, 0.75, -0.4453), (0.09375, 0.7812, -0.2734), (0.1328, 0.7969, -0.2266), (0.1094, 0.7812, -0.1328), (0.03906, 0.7812, -0.125), (0.04688, 0.8125, -0.1484), (0.09375, 0.8125, -0.1562), (0.1094, 0.8281, -0.2266), (0.07813, 0.8047, -0.25), (0.2578, 0.5547, -0.3125), (0.1641, 0.7109, -0.2422), (0.1797, 0.7109, -0.3125), (0.2344, 0.5547, -0.25), (0.04688, 0.6875, -0.8672), (0.09375, 0.7109, -0.8203), (0.09375, 0.7266, -0.7422), (0.09375, 0.6641, -0.75), (0.09375, 0.6406, -0.8125), (0.04688, 0.6328, -0.8516), (0.1719, 0.7812, 0.2188), (0.1875, 0.7734, 0.1562), (0.3359, 0.7578, 0.4297), (0.2734, 0.7734, 0.4219), (0.4219, 0.7734, 0.3984), (0.5625, 0.6953, 0.3516), (0.5859, 0.6875, 0.2891), (0.5781, 0.6797, 0.1953), (0.4766, 0.7187, 0.1016), (0.3738, 0.7357, 0.06321), (0.2256, 0.7697, 0.1104), (0.1797, 0.7812, 0.2969), (0.2109, 0.7812, 0.375), (0.2344, 0.7578, 0.3594), (0.1953, 0.7578, 0.2969), (0.2363, 0.7578, 0.1168), (0.3746, 0.7266, 0.07695), (0.4609, 0.7031, 0.1172), (0.5469, 0.6719, 0.2109), (0.5547, 0.6719, 0.2812), (0.5313, 0.6797, 0.3359), (0.4141, 0.75, 0.3906), (0.2813, 0.7656, 0.3984), (0.3359, 0.75, 0.4062), (0.2031, 0.75, 0.1719), (0.1953, 0.75, 0.2266), (0.1094, 0.6094, 0.4609), (0.1953, 0.6172, 0.6641), (0.3359, 0.5937, 0.6875), (0.4844, 0.5547, 0.5547), (0.6797, 0.4922, 0.4531), (0.7969, 0.4609, 0.4062), (0.7734, 0.375, 0.1641), (0.6016, 0.4141, 0.0), (0.4375, 0.4687, -0.09375), (0.8516, 0.05469, 0.2344), (0.8594, -0.04688, 0.3203), (0.7734, -0.4375, 0.2656), (0.4609, -0.7031, 0.4375), (0.7344, 0.07031, -0.04688), (0.5937, -0.1641, -0.125), (0.6406, -0.4297, -0.007812), (0.3359, -0.6641, 0.05469), (0.2344, 0.4062, -0.3516), (0.1797, 0.2578, -0.4141), (0.2891, 0.3828, -0.7109), (0.25, 0.3906, -0.5), (0.3281, 0.3984, -0.9141), (0.1406, 0.3672, -0.7578), (0.125, 0.3594, -0.5391), (0.1641, 0.4375, -0.9453), (0.2188, 0.4297, -0.2812), (0.2109, 0.4687, -0.2266), (0.2031, 0.5, -0.1719), (0.2109, 0.1641, -0.3906), (0.2969, -0.2656, -0.3125), (0.3437, -0.5391, -0.1484), (0.4531, -0.3828, 0.8672), (0.4531, -0.07031, 0.9297), (0.4531, 0.2344, 0.8516), (0.4609, 0.4297, 0.5234), (0.7266, 0.3359, 0.4062), (0.6328, 0.2812, 0.4531), (0.6406, 0.05469, 0.7031), (0.7969, 0.125, 0.5625), (0.7969, -0.1172, 0.6172), (0.6406, -0.1953, 0.75), (0.6406, -0.4453, 0.6797), (0.7969, -0.3594, 0.5391), (0.6172, -0.5859, 0.3281), (0.4844, -0.5469, 0.02344), (0.8203, -0.2031, 0.3281), (0.4063, 0.1484, -0.1719), (0.4297, -0.2109, -0.1953), (0.8906, -0.2344, 0.4062), (0.7734, -0.125, -0.1406), (1.039, -0.3281, -0.1016), (1.281, -0.4297, 0.05469), (1.352, -0.4219, 0.3203), (1.234, -0.4219, 0.5078), (1.023, -0.3125, 0.4766), (1.016, -0.2891, 0.4141), (1.187, -0.3906, 0.4375), (1.266, -0.4063, 0.2891), (1.211, -0.4063, 0.07812), (1.031, -0.3047, -0.03906), (0.8281, -0.1328, -0.07031), (0.9219, -0.2188, 0.3594), (0.9453, -0.2891, 0.3047), (0.8828, -0.2109, -0.02344), (1.039, -0.3672, 0.0), (1.187, -0.4453, 0.09375), (1.234, -0.4453, 0.25), (1.172, -0.4375, 0.3594), (1.023, -0.3594, 0.3438), (0.8437, -0.2109, 0.2891), (0.8359, -0.2734, 0.1719), (0.7578, -0.2734, 0.09375), (0.8203, -0.2734, 0.08594), (0.8437, -0.2734, 0.01562), (0.8125, -0.2734, -0.01562), (0.7266, -0.07031, 0.0), (0.7187, -0.1719, -0.02344), (0.7187, -0.1875, 0.03906), (0.7969, -0.2109, 0.2031), (0.8906, -0.2656, 0.2422), (0.8906, -0.3203, 0.2344), (0.8125, -0.3203, -0.01562), (0.8516, -0.3203, 0.01562), (0.8281, -0.3203, 0.07812), (0.7656, -0.3203, 0.09375), (0.8437, -0.3203, 0.1719), (1.039, -0.4141, 0.3281), (1.187, -0.4844, 0.3438), (1.258, -0.4922, 0.2422), (1.211, -0.4844, 0.08594), (1.047, -0.4219, 0.0), (0.8828, -0.2656, -0.01562), (0.9531, -0.3438, 0.2891), (0.8906, -0.3281, 0.1094), (0.9375, -0.3359, 0.0625), (1.0, -0.3672, 0.125), (0.9609, -0.3516, 0.1719), (1.016, -0.375, 0.2344), (1.055, -0.3828, 0.1875), (1.109, -0.3906, 0.2109), (1.086, -0.3906, 0.2734), (1.023, -0.4844, 0.4375), (1.25, -0.5469, 0.4688), (1.367, -0.5, 0.2969), (1.312, -0.5313, 0.05469), (1.039, -0.4922, -0.08594), (0.7891, -0.3281, -0.125), (0.8594, -0.3828, 0.3828), (0.2306, 0.7615, 0.3619), (0.28, 0.7669, 0.4022), (0.3359, 0.7512, 0.41), (0.4153, 0.7537, 0.3919), (0.5362, 0.6822, 0.3384), (0.5597, 0.6744, 0.2825), (0.5518, 0.6731, 0.2085), (0.4634, 0.7056, 0.1147), (0.3746, 0.729, 0.07322), (0.2338, 0.7615, 0.1143), (0.2006, 0.7537, 0.1694), (0.1928, 0.7615, 0.2969), (0.1916, 0.755, 0.2253), (0.4117, 0.7539, 0.3839), (0.5196, 0.6917, 0.3314), (0.5422, 0.6844, 0.2756), (0.5319, 0.6855, 0.2065), (0.4525, 0.7136, 0.1217), (0.3712, 0.7345, 0.08377), (0.247, 0.7634, 0.1193), (0.2134, 0.7568, 0.1707), (0.2038, 0.758, 0.223), (0.2021, 0.7635, 0.2889), (0.2374, 0.7646, 0.3491), (0.2829, 0.7702, 0.3896), (0.3357, 0.7545, 0.3985), (-0.3486, 0.8034, 0.3672), (-0.4051, 0.7919, 0.355), (-0.45, 0.783, 0.3172), (-0.4717, 0.7788, 0.2616), (-0.4652, 0.7803, 0.202), (-0.4337, 0.7868, 0.1538), (-0.3839, 0.797, 0.125), (-0.3287, 0.8082, 0.1244), (-0.2779, 0.8184, 0.1496), (-0.2452, 0.8249, 0.1965), (-0.2355, 0.8267, 0.2535), (-0.2538, 0.8228, 0.3089), (-0.2944, 0.8144, 0.3505), (-0.3518, 0.781, 0.3583), (-0.4029, 0.7708, 0.3463), (-0.4431, 0.7634, 0.3108), (-0.462, 0.7608, 0.2598), (-0.4549, 0.7635, 0.2057), (-0.425, 0.7706, 0.1622), (-0.3791, 0.7805, 0.1377), (-0.3286, 0.7908, 0.1383), (-0.2832, 0.7995, 0.1627), (-0.2542, 0.8045, 0.2062), (-0.2473, 0.8047, 0.2583), (-0.2645, 0.8, 0.3082), (-0.3025, 0.7914, 0.345), (-0.3516, 0.8281, 0.2422), (2.418e-07, 0.7422, 0.4297), (2.673e-07, 0.8203, 0.3516), (2.393e-07, 0.7344, -0.6797), (2.546e-07, 0.7812, -0.3203), (2.597e-07, 0.7969, -0.1875), (2.342e-07, 0.7188, -0.7734), (1.96e-07, 0.6016, 0.4062), (1.858e-07, 0.5703, 0.5703), (-1.782e-07, -0.5469, 0.8984), (-2.775e-07, -0.8516, 0.5625), (-2.698e-07, -0.8281, 0.07031), (-1.146e-07, -0.3516, -0.3828), (-0.2031, 0.5625, -0.1875), (-0.3125, 0.5703, -0.4375), (-0.3516, 0.5703, -0.6953), (-0.3672, 0.5313, -0.8906), (-0.3281, 0.5234, -0.9453), (-0.1797, 0.5547, -0.9688), (1.884e-07, 0.5781, -0.9844), (-0.4375, 0.5313, -0.1406), (-0.6328, 0.5391, -0.03906), (-0.8281, 0.4453, 0.1484), (-0.8594, 0.5938, 0.4297), (-0.7109, 0.625, 0.4844), (-0.4922, 0.6875, 0.6016), (-0.3203, 0.7344, 0.7578), (-0.1562, 0.7578, 0.7188), (-0.0625, 0.75, 0.4922), (-0.1641, 0.7734, 0.4141), (-0.125, 0.7656, 0.3047), (-0.2031, 0.7422, 0.09375), (-0.375, 0.7031, 0.01562), (-0.4922, 0.6719, 0.0625), (-0.625, 0.6484, 0.1875), (-0.6406, 0.6484, 0.2969), (-0.6016, 0.6641, 0.375), (-0.4297, 0.7188, 0.4375), (-0.25, 0.7578, 0.4688), (2.393e-07, 0.7344, -0.7656), (-0.1094, 0.7344, -0.7188), (-0.1172, 0.7109, -0.8359), (-0.0625, 0.6953, -0.8828), (2.24e-07, 0.6875, -0.8906), (2.444e-07, 0.75, -0.1953), (2.418e-07, 0.7422, -0.1406), (-0.1016, 0.7422, -0.1484), (-0.125, 0.75, -0.2266), (-0.08594, 0.7422, -0.2891), (-0.3984, 0.6719, -0.04688), (-0.6172, 0.625, 0.05469), (-0.7266, 0.6016, 0.2031), (-0.7422, 0.6563, 0.375), (-0.6875, 0.7266, 0.4141), (-0.4375, 0.7969, 0.5469), (-0.3125, 0.8359, 0.6406), (-0.2031, 0.8516, 0.6172), (-0.1016, 0.8438, 0.4297), (-0.125, 0.8125, -0.1016), (-0.2109, 0.7109, -0.4453), (-0.25, 0.6875, -0.7031), (-0.2656, 0.6641, -0.8203), (-0.2344, 0.6328, -0.9141), (-0.1641, 0.6328, -0.9297), (2.087e-07, 0.6406, -0.9453), (2.367e-07, 0.7266, 0.04688), (2.495e-07, 0.7656, 0.2109), (-0.3281, 0.7422, 0.4766), (-0.1641, 0.75, 0.1406), (-0.1328, 0.7578, 0.2109), (-0.1172, 0.7344, -0.6875), (-0.07812, 0.75, -0.4453), (2.444e-07, 0.75, -0.4453), (2.418e-07, 0.7422, -0.3281), (-0.09375, 0.7813, -0.2734), (-0.1328, 0.7969, -0.2266), (-0.1094, 0.7813, -0.1328), (-0.03906, 0.7812, -0.125), (2.698e-07, 0.8281, -0.2031), (-0.04687, 0.8125, -0.1484), (-0.09375, 0.8125, -0.1562), (-0.1094, 0.8281, -0.2266), (-0.07812, 0.8047, -0.25), (2.622e-07, 0.8047, -0.2891), (-0.2578, 0.5547, -0.3125), (-0.1641, 0.7109, -0.2422), (-0.1797, 0.7109, -0.3125), (-0.2344, 0.5547, -0.25), (2.24e-07, 0.6875, -0.875), (-0.04687, 0.6875, -0.8672), (-0.09375, 0.7109, -0.8203), (-0.09375, 0.7266, -0.7422), (2.138e-07, 0.6562, -0.7812), (-0.09375, 0.6641, -0.75), (-0.09375, 0.6406, -0.8125), (-0.04687, 0.6328, -0.8516), (2.062e-07, 0.6328, -0.8594), (-0.1719, 0.7813, 0.2188), (-0.1875, 0.7734, 0.1562), (-0.3359, 0.7578, 0.4297), (-0.2734, 0.7734, 0.4219), (-0.4219, 0.7734, 0.3984), (-0.5625, 0.6953, 0.3516), (-0.5859, 0.6875, 0.2891), (-0.5781, 0.6797, 0.1953), (-0.4766, 0.7188, 0.1016), (-0.3738, 0.7357, 0.06321), (-0.2256, 0.7697, 0.1104), (-0.1797, 0.7813, 0.2969), (-0.2109, 0.7813, 0.375), (-0.2344, 0.7578, 0.3594), (-0.1953, 0.7578, 0.2969), (-0.2363, 0.7578, 0.1168), (-0.3746, 0.7266, 0.07695), (-0.4609, 0.7031, 0.1172), (-0.5469, 0.6719, 0.2109), (-0.5547, 0.6719, 0.2812), (-0.5312, 0.6797, 0.3359), (-0.4141, 0.75, 0.3906), (-0.2812, 0.7656, 0.3984), (-0.3359, 0.75, 0.4062), (-0.2031, 0.75, 0.1719), (-0.1953, 0.75, 0.2266), (-0.1094, 0.6094, 0.4609), (-0.1953, 0.6172, 0.6641), (-0.3359, 0.5938, 0.6875), (-0.4844, 0.5547, 0.5547), (-0.6797, 0.4922, 0.4531), (-0.7969, 0.4609, 0.4062), (-0.7734, 0.375, 0.1641), (-0.6016, 0.4141, 0.0), (-0.4375, 0.4688, -0.09375), (9.419e-08, 0.2891, 0.8984), (-2.546e-08, -0.07812, 0.9844), (-2.189e-07, -0.6719, -0.1953), (6.11e-08, 0.1875, -0.4609), (1.502e-07, 0.4609, -0.9766), (1.12e-07, 0.3438, -0.8047), (1.044e-07, 0.3203, -0.5703), (9.164e-08, 0.2812, -0.4844), (-0.8516, 0.05469, 0.2344), (-0.8594, -0.04687, 0.3203), (-0.7734, -0.4375, 0.2656), (-0.4609, -0.7031, 0.4375), (-0.7344, 0.07031, -0.04688), (-0.5938, -0.1641, -0.125), (-0.6406, -0.4297, -0.007812), (-0.3359, -0.6641, 0.05469), (-0.2344, 0.4063, -0.3516), (-0.1797, 0.2578, -0.4141), (-0.2891, 0.3828, -0.7109), (-0.25, 0.3906, -0.5), (-0.3281, 0.3984, -0.9141), (-0.1406, 0.3672, -0.7578), (-0.125, 0.3594, -0.5391), (-0.1641, 0.4375, -0.9453), (-0.2187, 0.4297, -0.2812), (-0.2109, 0.4688, -0.2266), (-0.2031, 0.5, -0.1719), (-0.2109, 0.1641, -0.3906), (-0.2969, -0.2656, -0.3125), (-0.3438, -0.5391, -0.1484), (-0.4531, -0.3828, 0.8672), (-0.4531, -0.07031, 0.9297), (-0.4531, 0.2344, 0.8516), (-0.4609, 0.4297, 0.5234), (-0.7266, 0.3359, 0.4062), (-0.6328, 0.2813, 0.4531), (-0.6406, 0.05469, 0.7031), (-0.7969, 0.125, 0.5625), (-0.7969, -0.1172, 0.6172), (-0.6406, -0.1953, 0.75), (-0.6406, -0.4453, 0.6797), (-0.7969, -0.3594, 0.5391), (-0.6172, -0.5859, 0.3281), (-0.4844, -0.5469, 0.02344), (-0.8203, -0.2031, 0.3281), (-0.4062, 0.1484, -0.1719), (-0.4297, -0.2109, -0.1953), (-0.8906, -0.2344, 0.4062), (-0.7734, -0.125, -0.1406), (-1.039, -0.3281, -0.1016), (-1.281, -0.4297, 0.05469), (-1.352, -0.4219, 0.3203), (-1.234, -0.4219, 0.5078), (-1.023, -0.3125, 0.4766), (-1.016, -0.2891, 0.4141), (-1.188, -0.3906, 0.4375), (-1.266, -0.4062, 0.2891), (-1.211, -0.4062, 0.07812), (-1.031, -0.3047, -0.03906), (-0.8281, -0.1328, -0.07031), (-0.9219, -0.2187, 0.3594), (-0.9453, -0.2891, 0.3047), (-0.8828, -0.2109, -0.02344), (-1.039, -0.3672, 0.0), (-1.188, -0.4453, 0.09375), (-1.234, -0.4453, 0.25), (-1.172, -0.4375, 0.3594), (-1.023, -0.3594, 0.3438), (-0.8438, -0.2109, 0.2891), (-0.8359, -0.2734, 0.1719), (-0.7578, -0.2734, 0.09375), (-0.8203, -0.2734, 0.08594), (-0.8438, -0.2734, 0.01562), (-0.8125, -0.2734, -0.01562), (-0.7266, -0.07031, 0.0), (-0.7188, -0.1719, -0.02344), (-0.7188, -0.1875, 0.03906), (-0.7969, -0.2109, 0.2031), (-0.8906, -0.2656, 0.2422), (-0.8906, -0.3203, 0.2344), (-0.8125, -0.3203, -0.01562), (-0.8516, -0.3203, 0.01562), (-0.8281, -0.3203, 0.07812), (-0.7656, -0.3203, 0.09375), (-0.8438, -0.3203, 0.1719), (-1.039, -0.4141, 0.3281), (-1.188, -0.4844, 0.3438), (-1.258, -0.4922, 0.2422), (-1.211, -0.4844, 0.08594), (-1.047, -0.4219, 0.0), (-0.8828, -0.2656, -0.01562), (-0.9531, -0.3437, 0.2891), (-0.8906, -0.3281, 0.1094), (-0.9375, -0.3359, 0.0625), (-1.0, -0.3672, 0.125), (-0.9609, -0.3516, 0.1719), (-1.016, -0.375, 0.2344), (-1.055, -0.3828, 0.1875), (-1.109, -0.3906, 0.2109), (-1.086, -0.3906, 0.2734), (-1.023, -0.4844, 0.4375), (-1.25, -0.5469, 0.4688), (-1.367, -0.5, 0.2969), (-1.313, -0.5312, 0.05469), (-1.039, -0.4922, -0.08594), (-0.7891, -0.3281, -0.125), (-0.8594, -0.3828, 0.3828), (-0.2306, 0.7615, 0.3619), (-0.28, 0.7669, 0.4022), (-0.3359, 0.7512, 0.41), (-0.4153, 0.7537, 0.3919), (-0.5362, 0.6822, 0.3384), (-0.5597, 0.6744, 0.2825), (-0.5518, 0.6731, 0.2085), (-0.4634, 0.7056, 0.1147), (-0.3746, 0.729, 0.07322), (-0.2338, 0.7615, 0.1143), (-0.2006, 0.7537, 0.1694), (-0.1928, 0.7615, 0.2969), (-0.1916, 0.755, 0.2253), (-0.4117, 0.7539, 0.3839), (-0.5196, 0.6917, 0.3314), (-0.5422, 0.6844, 0.2756), (-0.5319, 0.6855, 0.2065), (-0.4525, 0.7136, 0.1217), (-0.3712, 0.7345, 0.08377), (-0.247, 0.7634, 0.1193), (-0.2134, 0.7568, 0.1707), (-0.2038, 0.758, 0.223), (-0.2021, 0.7635, 0.2889), (-0.2374, 0.7646, 0.3491), (-0.2829, 0.7702, 0.3896), (-0.3357, 0.7545, 0.3985)], [], [(12, 25, 13, 0), (11, 24, 25, 12), (10, 23, 24, 11), (9, 22, 23, 10), (8, 21, 22, 9), (7, 20, 21, 8), (6, 19, 20, 7), (5, 18, 19, 6), (4, 17, 18, 5), (3, 16, 17, 4), (2, 15, 16, 3), (1, 14, 15, 2), (0, 13, 14, 1), (0, 26, 12), (12, 26, 11), (11, 26, 10), (10, 26, 9), (9, 26, 8), (8, 26, 7), (7, 26, 6), (6, 26, 5), (5, 26, 4), (4, 26, 3), (3, 26, 2), (2, 26, 1), (1, 26, 0), (346, 72, 32, 301), (72, 71, 31, 32), (71, 70, 30, 31), (70, 69, 29, 30), (69, 68, 28, 29), (58, 33, 27, 67), (59, 34, 33, 58), (60, 35, 34, 59), (61, 36, 35, 60), (62, 37, 36, 61), (63, 38, 37, 62), (64, 39, 38, 63), (65, 40, 39, 64), (66, 41, 40, 65), (284, 283, 41, 66), (65, 51, 42, 66), (64, 73, 51, 65), (64, 63, 50, 73), (63, 62, 49, 50), (62, 61, 48, 49), (61, 60, 47, 48), (60, 59, 46, 47), (59, 58, 45, 46), (58, 67, 44, 45), (347, 74, 44, 67), (284, 66, 42, 43), (348, 284, 43, 75), (75, 74, 347, 348), (346, 325, 54, 72), (72, 54, 53, 71), (71, 53, 52, 70), (76, 77, 68, 69), (69, 70, 52, 76), (354, 355, 57, 77), (354, 77, 76, 285), (76, 52, 321, 285), (78, 79, 56, 57), (79, 80, 55, 56), (80, 81, 327, 55), (81, 287, 326, 327), (78, 57, 355, 286), (85, 78, 286, 365), (82, 360, 287, 81), (83, 82, 81, 80), (84, 83, 80, 79), (85, 84, 79, 78), (83, 84, 360, 82), (85, 365, 360, 84), (67, 55, 327, 347), (87, 56, 55, 67), (88, 57, 56, 87), (68, 77, 57, 88), (88, 86, 28, 68), (87, 89, 86, 88), (87, 67, 27, 89), (288, 321, 52, 92), (92, 52, 53, 91), (91, 53, 54, 90), (90, 54, 325, 370), (95, 90, 370, 378), (94, 91, 90, 95), (93, 92, 91, 94), (374, 288, 92, 93), (95, 378, 374, 93), (94, 95, 93), (97, 74, 75, 96), (96, 75, 43, 107), (107, 43, 42, 108), (106, 44, 74, 97), (105, 45, 44, 106), (104, 46, 45, 105), (103, 47, 46, 104), (102, 48, 47, 103), (101, 49, 48, 102), (100, 50, 49, 101), (98, 73, 50, 100), (99, 51, 73, 98), (108, 42, 51, 99), (230, 108, 99, 231), (231, 99, 98, 232), (232, 98, 100, 233), (233, 100, 101, 234), (234, 101, 102, 235), (235, 102, 103, 236), (236, 103, 104, 237), (237, 104, 105, 238), (238, 105, 106, 239), (239, 106, 97, 240), (241, 107, 108, 230), (242, 96, 107, 241), (240, 97, 96, 242), (122, 41, 283, 289), (123, 40, 41, 122), (124, 39, 40, 123), (125, 38, 39, 124), (126, 37, 38, 125), (127, 36, 37, 126), (128, 35, 36, 127), (129, 34, 35, 128), (130, 33, 34, 129), (140, 421, 420, 145), (145, 420, 419, 144), (144, 419, 418, 146), (418, 301, 32, 146), (146, 32, 31, 143), (143, 31, 30, 141), (141, 30, 29, 142), (145, 144, 141, 142), (146, 143, 141, 144), (145, 142, 139, 140), (142, 29, 28, 139), (148, 147, 86, 89), (147, 139, 28, 86), (148, 89, 27, 149), (130, 149, 27, 33), (152, 138, 293, 416), (151, 152, 416, 294), (150, 151, 294, 417), (140, 150, 417, 421), (150, 140, 139, 147), (135, 129, 128, 131), (138, 134, 292, 293), (154, 155, 414, 415), (153, 154, 415, 291), (134, 153, 291, 292), (157, 127, 126, 158), (160, 157, 158, 159), (161, 160, 159, 162), (164, 161, 162, 163), (163, 165, 133, 164), (163, 153, 134, 165), (162, 154, 153, 163), (159, 155, 154, 162), (158, 156, 155, 159), (158, 126, 125, 156), (155, 156, 290, 414), (124, 123, 122, 125), (156, 125, 122, 290), (290, 122, 289), (131, 128, 127, 157), (160, 132, 131, 157), (161, 167, 132, 160), (161, 164, 133, 167), (169, 151, 150, 168), (169, 168, 135, 136), (168, 130, 129, 135), (147, 148, 130, 168), (168, 150, 147), (148, 149, 130), (166, 137, 133, 165), (166, 165, 134, 138), (166, 169, 136, 137), (166, 152, 151, 169), (152, 166, 138), (183, 170, 176, 177), (178, 177, 176, 175), (179, 178, 175, 174), (180, 179, 174, 173), (181, 180, 173, 172), (182, 181, 172, 171), (185, 186, 181, 182), (186, 187, 180, 181), (187, 188, 179, 180), (188, 189, 178, 179), (189, 190, 177, 178), (184, 183, 177, 190), (198, 136, 135, 197), (182, 171, 136, 198), (197, 135, 131, 132), (183, 191, 167, 170), (196, 185, 182, 198), (198, 199, 195, 196), (195, 199, 193, 194), (199, 200, 192, 193), (192, 200, 191, 201), (201, 191, 183, 184), (191, 200, 132, 167), (199, 197, 132, 200), (199, 198, 197), (202, 201, 184, 214), (207, 192, 201, 202), (206, 193, 192, 207), (205, 194, 193, 206), (204, 195, 194, 205), (203, 196, 195, 204), (213, 185, 196, 203), (214, 184, 190, 208), (208, 190, 189, 209), (209, 189, 188, 210), (210, 188, 187, 211), (211, 187, 186, 212), (212, 186, 185, 213), (216, 204, 205, 215), (217, 216, 215, 218), (220, 217, 218, 219), (221, 220, 219, 222), (219, 214, 208, 222), (219, 218, 202, 214), (215, 207, 202, 218), (207, 215, 205, 206), (216, 213, 203, 204), (216, 217, 212, 213), (217, 220, 211, 212), (220, 221, 210, 211), (221, 222, 209, 210), (209, 222, 208), (228, 171, 172, 227), (227, 172, 173, 226), (226, 173, 174, 225), (225, 174, 175, 224), (224, 175, 176, 223), (223, 176, 170, 229), (228, 227, 223, 229), (226, 224, 223, 227), (226, 225, 224), (170, 167, 133, 229), (228, 229, 133, 137), (228, 137, 136, 171), (243, 117, 116, 244), (244, 116, 115, 245), (245, 115, 114, 246), (246, 114, 113, 247), (247, 113, 112, 248), (248, 112, 111, 249), (249, 111, 120, 250), (250, 120, 121, 251), (251, 121, 110, 252), (252, 110, 109, 253), (253, 109, 118, 254), (254, 118, 119, 255), (255, 119, 117, 243), (109, 230, 231, 118), (118, 231, 232, 119), (119, 232, 233, 117), (117, 233, 234, 116), (116, 234, 235, 115), (115, 235, 236, 114), (114, 236, 237, 113), (113, 237, 238, 112), (112, 238, 239, 111), (111, 239, 240, 120), (110, 241, 230, 109), (121, 242, 241, 110), (120, 240, 242, 121), (14, 243, 244, 15), (15, 244, 245, 16), (16, 245, 246, 17), (17, 246, 247, 18), (18, 247, 248, 19), (19, 248, 249, 20), (20, 249, 250, 21), (21, 250, 251, 22), (22, 251, 252, 23), (23, 252, 253, 24), (24, 253, 254, 25), (25, 254, 255, 13), (13, 255, 243, 14), (268, 256, 269, 281), (267, 268, 281, 280), (266, 267, 280, 279), (265, 266, 279, 278), (264, 265, 278, 277), (263, 264, 277, 276), (262, 263, 276, 275), (261, 262, 275, 274), (260, 261, 274, 273), (259, 260, 273, 272), (258, 259, 272, 271), (257, 258, 271, 270), (256, 257, 270, 269), (256, 268, 282), (268, 267, 282), (267, 266, 282), (266, 265, 282), (265, 264, 282), (264, 263, 282), (263, 262, 282), (262, 261, 282), (261, 260, 282), (260, 259, 282), (259, 258, 282), (258, 257, 282), (257, 256, 282), (346, 301, 300, 345), (345, 300, 299, 344), (344, 299, 298, 343), (343, 298, 297, 342), (342, 297, 296, 341), (331, 340, 295, 302), (332, 331, 302, 303), (333, 332, 303, 304), (334, 333, 304, 305), (335, 334, 305, 306), (336, 335, 306, 307), (337, 336, 307, 308), (338, 337, 308, 309), (339, 338, 309, 310), (284, 339, 310, 283), (338, 339, 311, 320), (337, 338, 320, 349), (337, 349, 319, 336), (336, 319, 318, 335), (335, 318, 317, 334), (334, 317, 316, 333), (333, 316, 315, 332), (332, 315, 314, 331), (331, 314, 313, 340), (347, 340, 313, 350), (284, 312, 311, 339), (348, 351, 312, 284), (351, 348, 347, 350), (346, 345, 324, 325), (345, 344, 323, 324), (344, 343, 322, 323), (352, 342, 341, 353), (342, 352, 322, 343), (354, 353, 330, 355), (354, 285, 352, 353), (352, 285, 321, 322), (356, 330, 329, 357), (357, 329, 328, 358), (358, 328, 327, 359), (359, 327, 326, 287), (356, 286, 355, 330), (364, 365, 286, 356), (361, 359, 287, 360), (362, 358, 359, 361), (363, 357, 358, 362), (364, 356, 357, 363), (362, 361, 360, 363), (364, 363, 360, 365), (340, 347, 327, 328), (367, 340, 328, 329), (368, 367, 329, 330), (341, 368, 330, 353), (368, 341, 296, 366), (367, 368, 366, 369), (367, 369, 295, 340), (288, 373, 322, 321), (373, 372, 323, 322), (372, 371, 324, 323), (371, 370, 325, 324), (377, 378, 370, 371), (376, 377, 371, 372), (375, 376, 372, 373), (374, 375, 373, 288), (377, 375, 374, 378), (376, 375, 377), (380, 379, 351, 350), (379, 390, 312, 351), (390, 391, 311, 312), (389, 380, 350, 313), (388, 389, 313, 314), (387, 388, 314, 315), (386, 387, 315, 316), (385, 386, 316, 317), (384, 385, 317, 318), (383, 384, 318, 319), (381, 383, 319, 349), (382, 381, 349, 320), (391, 382, 320, 311), (521, 522, 382, 391), (522, 523, 381, 382), (523, 524, 383, 381), (524, 525, 384, 383), (525, 526, 385, 384), (526, 527, 386, 385), (527, 528, 387, 386), (528, 529, 388, 387), (529, 530, 389, 388), (530, 531, 380, 389), (532, 521, 391, 390), (533, 532, 390, 379), (531, 533, 379, 380), (405, 289, 283, 310), (406, 405, 310, 309), (407, 406, 309, 308), (408, 407, 308, 307), (409, 408, 307, 306), (410, 409, 306, 305), (411, 410, 305, 304), (412, 411, 304, 303), (413, 412, 303, 302), (431, 436, 420, 421), (436, 435, 419, 420), (435, 437, 418, 419), (418, 437, 300, 301), (437, 434, 299, 300), (434, 432, 298, 299), (432, 433, 297, 298), (436, 433, 432, 435), (437, 435, 432, 434), (436, 431, 430, 433), (433, 430, 296, 297), (439, 369, 366, 438), (438, 366, 296, 430), (439, 440, 295, 369), (413, 302, 295, 440), (443, 416, 293, 429), (442, 294, 416, 443), (441, 417, 294, 442), (431, 421, 417, 441), (441, 438, 430, 431), (426, 422, 411, 412), (429, 293, 292, 425), (445, 415, 414, 446), (444, 291, 415, 445), (425, 292, 291, 444), (448, 449, 409, 410), (451, 450, 449, 448), (452, 453, 450, 451), (455, 454, 453, 452), (454, 455, 424, 456), (454, 456, 425, 444), (453, 454, 444, 445), (450, 453, 445, 446), (449, 450, 446, 447), (449, 447, 408, 409), (446, 414, 290, 447), (407, 408, 405, 406), (447, 290, 405, 408), (290, 289, 405), (422, 448, 410, 411), (451, 448, 422, 423), (452, 451, 423, 458), (452, 458, 424, 455), (460, 459, 441, 442), (460, 427, 426, 459), (459, 426, 412, 413), (438, 459, 413, 439), (459, 438, 441), (439, 413, 440), (457, 456, 424, 428), (457, 429, 425, 456), (457, 428, 427, 460), (457, 460, 442, 443), (443, 429, 457), (474, 468, 467, 461), (469, 466, 467, 468), (470, 465, 466, 469), (471, 464, 465, 470), (472, 463, 464, 471), (473, 462, 463, 472), (476, 473, 472, 477), (477, 472, 471, 478), (478, 471, 470, 479), (479, 470, 469, 480), (480, 469, 468, 481), (475, 481, 468, 474), (489, 488, 426, 427), (473, 489, 427, 462), (488, 423, 422, 426), (474, 461, 458, 482), (487, 489, 473, 476), (489, 487, 486, 490), (486, 485, 484, 490), (490, 484, 483, 491), (483, 492, 482, 491), (492, 475, 474, 482), (482, 458, 423, 491), (490, 491, 423, 488), (490, 488, 489), (493, 505, 475, 492), (498, 493, 492, 483), (497, 498, 483, 484), (496, 497, 484, 485), (495, 496, 485, 486), (494, 495, 486, 487), (504, 494, 487, 476), (505, 499, 481, 475), (499, 500, 480, 481), (500, 501, 479, 480), (501, 502, 478, 479), (502, 503, 477, 478), (503, 504, 476, 477), (507, 506, 496, 495), (508, 509, 506, 507), (511, 510, 509, 508), (512, 513, 510, 511), (510, 513, 499, 505), (510, 505, 493, 509), (506, 509, 493, 498), (498, 497, 496, 506), (507, 495, 494, 504), (507, 504, 503, 508), (508, 503, 502, 511), (511, 502, 501, 512), (512, 501, 500, 513), (500, 499, 513), (519, 518, 463, 462), (518, 517, 464, 463), (517, 516, 465, 464), (516, 515, 466, 465), (515, 514, 467, 466), (514, 520, 461, 467), (519, 520, 514, 518), (517, 518, 514, 515), (517, 515, 516), (461, 520, 424, 458), (519, 428, 424, 520), (519, 462, 427, 428), (534, 535, 399, 400), (535, 536, 398, 399), (536, 537, 397, 398), (537, 538, 396, 397), (538, 539, 395, 396), (539, 540, 394, 395), (540, 541, 403, 394), (541, 542, 404, 403), (542, 543, 393, 404), (543, 544, 392, 393), (544, 545, 401, 392), (545, 546, 402, 401), (546, 534, 400, 402), (392, 401, 522, 521), (401, 402, 523, 522), (402, 400, 524, 523), (400, 399, 525, 524), (399, 398, 526, 525), (398, 397, 527, 526), (397, 396, 528, 527), (396, 395, 529, 528), (395, 394, 530, 529), (394, 403, 531, 530), (393, 392, 521, 532), (404, 393, 532, 533), (403, 404, 533, 531), (270, 271, 535, 534), (271, 272, 536, 535), (272, 273, 537, 536), (273, 274, 538, 537), (274, 275, 539, 538), (275, 276, 540, 539), (276, 277, 541, 540), (277, 278, 542, 541), (278, 279, 543, 542), (279, 280, 544, 543), (280, 281, 545, 544), (281, 269, 546, 545), (269, 270, 534, 546)])
me_suzanne_000.materials.append(mat_material)
me_suzanne_000.use_remesh_preserve_volume = False
me_suzanne_000.use_remesh_preserve_attributes = False
me_suzanne_000.use_mirror_vertex_groups = False
me_suzanne_000.update()

# ---- objects
ob_hemi_001 = bpy.data.objects.new('Hemi.001', light_hemi_001)
ob_hemi = bpy.data.objects.new('Hemi', light_hemi)
ob_plane = bpy.data.objects.new('Plane', me_plane)
ob_lamp = bpy.data.objects.new('Lamp', light_lamp)
ob_suzanne = bpy.data.objects.new('Suzanne', me_suzanne_004)
ob_camera = bpy.data.objects.new('Camera', cam_camera)
ob_remotesuzanne = bpy.data.objects.new('RemoteSuzanne', me_suzanne_000)

# ---- transforms, parenting, visibility, modifiers, constraints
ob_hemi_001.location = (0.0, 0.0, 0.0)
ob_hemi_001.rotation_euler = (3.142, -0.0, 0.0)
ob_hemi_001.hide_viewport = True
ob_hemi_001.lineart.crease_threshold = 0.0
ob_hemi.location = (0.0, 0.0, 0.0)
ob_hemi.hide_viewport = True
ob_hemi.lineart.crease_threshold = 0.0
ob_plane.location = (0.0, 0.0, 0.0)
ob_plane.scale = (8.924, 8.924, 8.924)
ob_plane.lineart.crease_threshold = 0.0
ob_lamp.location = (1.273, -14.75, 17.42)
ob_lamp.rotation_euler = (0.6435, -0.5646, 0.6267)
ob_lamp.lock_rotations_4d = False
ob_lamp.empty_display_type = 'ARROWS'
ob_lamp.color = (0.0, 0.0, 0.0, 0.0)
ob_lamp.lineart.crease_threshold = 0.0
ob_suzanne.location = (0.0, 0.0, 1.648)
ob_suzanne.rotation_euler = (3.142, -3.142, -8.742e-08)
ob_suzanne.lineart.crease_threshold = 0.0
ob_camera.parent = ob_suzanne
ob_camera.matrix_parent_inverse = Matrix(((1.0, 0.0, 0.0, -0.0), (0.0, 1.0, 0.0, -0.0), (0.0, 0.0, 1.0, -1.648), (0.0, 0.0, 0.0, 1.0)))
ob_camera.location = (6.332e-07, 0.8387, 1.904)
ob_camera.rotation_euler = (1.571, 1.51e-07, -2.01e-14)
ob_camera.scale = (1.0, 1.0, 1.0)
ob_camera.lock_rotations_4d = False
ob_camera.empty_display_type = 'ARROWS'
ob_camera.color = (0.0, 0.0, 0.0, 0.0)
ob_camera.display_type = 'WIRE'
ob_camera.lineart.crease_threshold = 0.0
ob_remotesuzanne.location = (0.0, 0.0, 1.648)
ob_remotesuzanne.rotation_euler = (3.142, -3.142, -8.742e-08)
ob_remotesuzanne.lineart.crease_threshold = 0.0

# ---- collection membership
col_collection_1.objects.link(ob_hemi_001)
col_collection_1.objects.link(ob_hemi)
col_collection_1.objects.link(ob_plane)
col_collection_1.objects.link(ob_lamp)
col_collection_1.objects.link(ob_suzanne)
col_collection_1.objects.link(ob_camera)
col_collection_2.objects.link(ob_remotesuzanne)

# ---- scene / render settings (as saved in the file)
scene.camera = ob_camera
scene.frame_start = 1; scene.frame_end = 250; scene.frame_set(1)
scene.render.engine = 'BLENDER_EEVEE_NEXT'
scene.render.resolution_percentage = 50
scene.render.dither_intensity = 0.0
scene.cycles.use_denoising = False
scene.cycles.samples = 128
scene.cycles.sampling_pattern = 'TABULATED_SOBOL'
scene.cycles.light_sampling_threshold = 0.0
scene.cycles.use_adaptive_sampling = False
scene.cycles.use_light_tree = False
scene.cycles.blur_glossy = 0.0
scene.cycles.sample_clamp_indirect = 0.0
scene.view_settings.view_transform = 'Standard'
bpy.context.view_layer.update()
